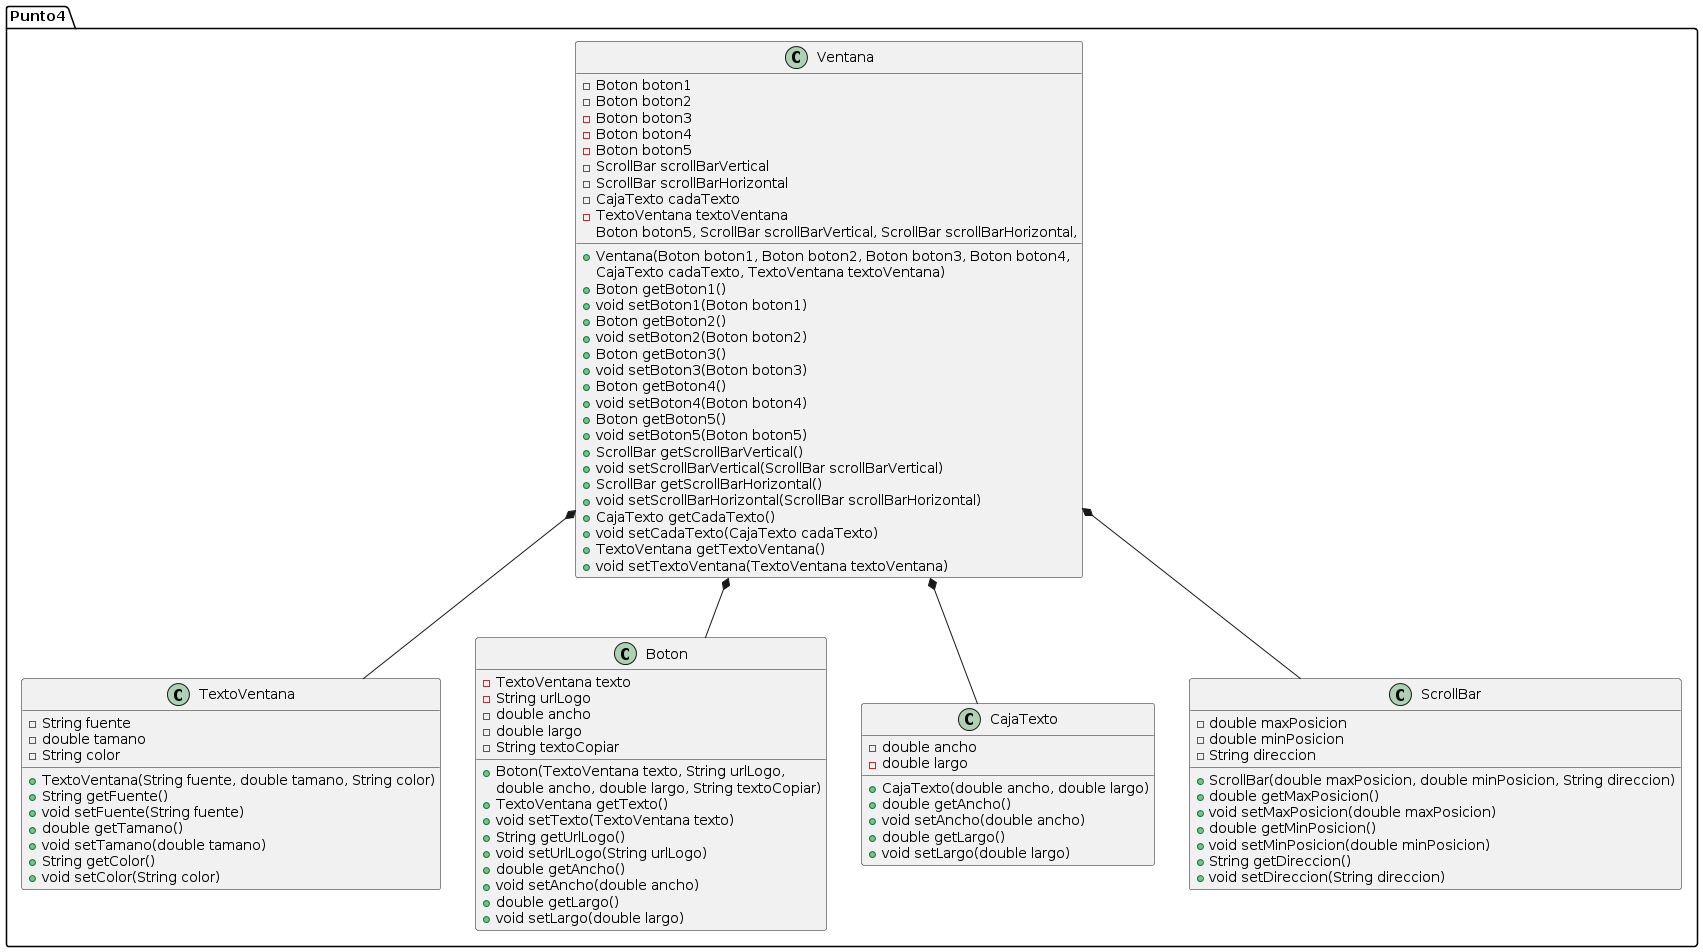

The diagram above was rendered by PlantUML. Its source (embedded in the PNG):
@startuml
package Punto4 {
    class Ventana {
        - Boton boton1
        - Boton boton2
        - Boton boton3
        - Boton boton4
        - Boton boton5
        - ScrollBar scrollBarVertical
        - ScrollBar scrollBarHorizontal
        - CajaTexto cadaTexto
        - TextoVentana textoVentana
        + Ventana(Boton boton1, Boton boton2, Boton boton3, Boton boton4, 
Boton boton5, ScrollBar scrollBarVertical, ScrollBar scrollBarHorizontal, 
CajaTexto cadaTexto, TextoVentana textoVentana)
        + Boton getBoton1()
        + void setBoton1(Boton boton1)
        + Boton getBoton2()
        + void setBoton2(Boton boton2)
        + Boton getBoton3()
        + void setBoton3(Boton boton3)
        + Boton getBoton4()
        + void setBoton4(Boton boton4)
        + Boton getBoton5()
        + void setBoton5(Boton boton5)
        + ScrollBar getScrollBarVertical()
        + void setScrollBarVertical(ScrollBar scrollBarVertical)
        + ScrollBar getScrollBarHorizontal()
        + void setScrollBarHorizontal(ScrollBar scrollBarHorizontal)
        + CajaTexto getCadaTexto()
        + void setCadaTexto(CajaTexto cadaTexto)
        + TextoVentana getTextoVentana()
        + void setTextoVentana(TextoVentana textoVentana)
    }

    class TextoVentana {
        - String fuente
        - double tamano
        - String color
        + TextoVentana(String fuente, double tamano, String color)
        + String getFuente()
        + void setFuente(String fuente)
        + double getTamano()
        + void setTamano(double tamano)
        + String getColor()
        + void setColor(String color)
    }

    class Boton {
        - TextoVentana texto
        - String urlLogo
        - double ancho
        - double largo
        - String textoCopiar
        + Boton(TextoVentana texto, String urlLogo, 
double ancho, double largo, String textoCopiar)
        + TextoVentana getTexto()
        + void setTexto(TextoVentana texto)
        + String getUrlLogo()
        + void setUrlLogo(String urlLogo)
        + double getAncho()
        + void setAncho(double ancho)
        + double getLargo()
        + void setLargo(double largo)
    }

    class CajaTexto {
        - double ancho
        - double largo
        + CajaTexto(double ancho, double largo)
        + double getAncho()
        + void setAncho(double ancho)
        + double getLargo()
        + void setLargo(double largo)
    }

    class ScrollBar {
        - double maxPosicion
        - double minPosicion
        - String direccion
        + ScrollBar(double maxPosicion, double minPosicion, String direccion)
        + double getMaxPosicion()
        + void setMaxPosicion(double maxPosicion)
        + double getMinPosicion()
        + void setMinPosicion(double minPosicion)
        + String getDireccion()
        + void setDireccion(String direccion)
    }

    Ventana *-- TextoVentana
    Ventana *-- Boton
    Ventana *-- CajaTexto
    Ventana *-- ScrollBar
}
@enduml